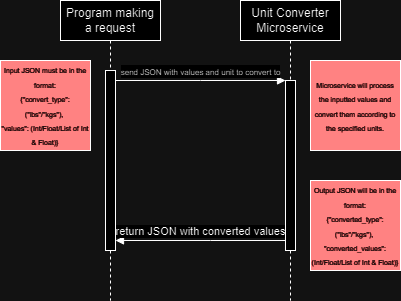

The diagram above was exported from draw.io. Its source (the exported page's mxGraphModel, read from the mxfile embedded in the PNG):
<mxGraphModel dx="1664" dy="511" grid="1" gridSize="10" guides="1" tooltips="1" connect="1" arrows="1" fold="1" page="1" pageScale="1" pageWidth="850" pageHeight="1100" math="0" shadow="0">
  <root>
    <mxCell id="0" />
    <mxCell id="1" parent="0" />
    <mxCell id="aM9ryv3xv72pqoxQDRHE-1" value="Program making a request" style="shape=umlLifeline;perimeter=lifelinePerimeter;whiteSpace=wrap;html=1;container=0;dropTarget=0;collapsible=0;recursiveResize=0;outlineConnect=0;portConstraint=eastwest;newEdgeStyle={&quot;edgeStyle&quot;:&quot;elbowEdgeStyle&quot;,&quot;elbow&quot;:&quot;vertical&quot;,&quot;curved&quot;:0,&quot;rounded&quot;:0};" parent="1" vertex="1">
      <mxGeometry x="40" y="40" width="100" height="300" as="geometry" />
    </mxCell>
    <mxCell id="aM9ryv3xv72pqoxQDRHE-2" value="" style="html=1;points=[];perimeter=orthogonalPerimeter;outlineConnect=0;targetShapes=umlLifeline;portConstraint=eastwest;newEdgeStyle={&quot;edgeStyle&quot;:&quot;elbowEdgeStyle&quot;,&quot;elbow&quot;:&quot;vertical&quot;,&quot;curved&quot;:0,&quot;rounded&quot;:0};" parent="aM9ryv3xv72pqoxQDRHE-1" vertex="1">
      <mxGeometry x="45" y="70" width="10" height="180" as="geometry" />
    </mxCell>
    <mxCell id="aM9ryv3xv72pqoxQDRHE-5" value="Unit Converter Microservice" style="shape=umlLifeline;perimeter=lifelinePerimeter;whiteSpace=wrap;html=1;container=0;dropTarget=0;collapsible=0;recursiveResize=0;outlineConnect=0;portConstraint=eastwest;newEdgeStyle={&quot;edgeStyle&quot;:&quot;elbowEdgeStyle&quot;,&quot;elbow&quot;:&quot;vertical&quot;,&quot;curved&quot;:0,&quot;rounded&quot;:0};" parent="1" vertex="1">
      <mxGeometry x="220" y="40" width="100" height="300" as="geometry" />
    </mxCell>
    <mxCell id="aM9ryv3xv72pqoxQDRHE-6" value="" style="html=1;points=[];perimeter=orthogonalPerimeter;outlineConnect=0;targetShapes=umlLifeline;portConstraint=eastwest;newEdgeStyle={&quot;edgeStyle&quot;:&quot;elbowEdgeStyle&quot;,&quot;elbow&quot;:&quot;vertical&quot;,&quot;curved&quot;:0,&quot;rounded&quot;:0};" parent="aM9ryv3xv72pqoxQDRHE-5" vertex="1">
      <mxGeometry x="45" y="80" width="10" height="170" as="geometry" />
    </mxCell>
    <mxCell id="aM9ryv3xv72pqoxQDRHE-7" value="&lt;font style=&quot;font-size: 8px;&quot;&gt;send JSON with values and unit to convert to&lt;/font&gt;" style="html=1;verticalAlign=bottom;endArrow=block;edgeStyle=elbowEdgeStyle;elbow=vertical;curved=0;rounded=0;" parent="1" source="aM9ryv3xv72pqoxQDRHE-2" target="aM9ryv3xv72pqoxQDRHE-6" edge="1">
      <mxGeometry x="0.0014" relative="1" as="geometry">
        <mxPoint x="195" y="130" as="sourcePoint" />
        <Array as="points">
          <mxPoint x="180" y="120" />
        </Array>
        <mxPoint as="offset" />
      </mxGeometry>
    </mxCell>
    <mxCell id="aM9ryv3xv72pqoxQDRHE-8" value="return JSON with converted values" style="html=1;verticalAlign=bottom;endArrow=block;edgeStyle=elbowEdgeStyle;elbow=vertical;curved=0;rounded=0;endFill=1;" parent="1" source="aM9ryv3xv72pqoxQDRHE-6" target="aM9ryv3xv72pqoxQDRHE-2" edge="1">
      <mxGeometry relative="1" as="geometry">
        <mxPoint x="195" y="205" as="targetPoint" />
        <Array as="points">
          <mxPoint x="190" y="280" />
        </Array>
      </mxGeometry>
    </mxCell>
    <mxCell id="cY5vo5KgnibuuKrekDe1-1" value="&lt;font style=&quot;&quot; color=&quot;#ffffff&quot;&gt;&lt;span style=&quot;font-size: 7px;&quot;&gt;Input JSON must be in the format:&lt;/span&gt;&lt;br&gt;&lt;span style=&quot;font-size: 7px;&quot;&gt;{&quot;convert_type&quot;: (&quot;lbs&quot;/&quot;kgs&quot;),&amp;nbsp;&lt;/span&gt;&lt;/font&gt;&lt;div&gt;&lt;font style=&quot;&quot; color=&quot;#ffffff&quot;&gt;&lt;span style=&quot;font-size: 7px;&quot;&gt;&quot;values&quot;: (Int/Float/List of Int &amp;amp; Float)}&lt;/span&gt;&lt;/font&gt;&lt;/div&gt;" style="whiteSpace=wrap;html=1;aspect=fixed;fillColor=#df3434;" vertex="1" parent="1">
      <mxGeometry x="-20" y="100" width="90" height="90" as="geometry" />
    </mxCell>
    <mxCell id="cY5vo5KgnibuuKrekDe1-2" value="&lt;font style=&quot;&quot; color=&quot;#ffffff&quot;&gt;&lt;span style=&quot;font-size: 7px;&quot;&gt;Output JSON will be in the format:&lt;/span&gt;&lt;br&gt;&lt;span style=&quot;font-size: 7px;&quot;&gt;{&quot;converted_type&quot;: (&quot;lbs&quot;/&quot;kgs&quot;),&amp;nbsp;&lt;/span&gt;&lt;/font&gt;&lt;div&gt;&lt;font style=&quot;&quot; color=&quot;#ffffff&quot;&gt;&lt;span style=&quot;font-size: 7px;&quot;&gt;&quot;converted_values&quot;: (Int/Float/List of Int &amp;amp; Float)}&lt;/span&gt;&lt;/font&gt;&lt;/div&gt;" style="whiteSpace=wrap;html=1;aspect=fixed;fillColor=#df3434;" vertex="1" parent="1">
      <mxGeometry x="290" y="220" width="90" height="90" as="geometry" />
    </mxCell>
    <mxCell id="cY5vo5KgnibuuKrekDe1-3" value="&lt;font color=&quot;#ffffff&quot;&gt;&lt;span style=&quot;font-size: 7px;&quot;&gt;Microservice will process the inputted values and convert them according to the specified units.&lt;/span&gt;&lt;/font&gt;" style="whiteSpace=wrap;html=1;aspect=fixed;fillColor=#df3434;" vertex="1" parent="1">
      <mxGeometry x="290" y="100" width="90" height="90" as="geometry" />
    </mxCell>
  </root>
</mxGraphModel>